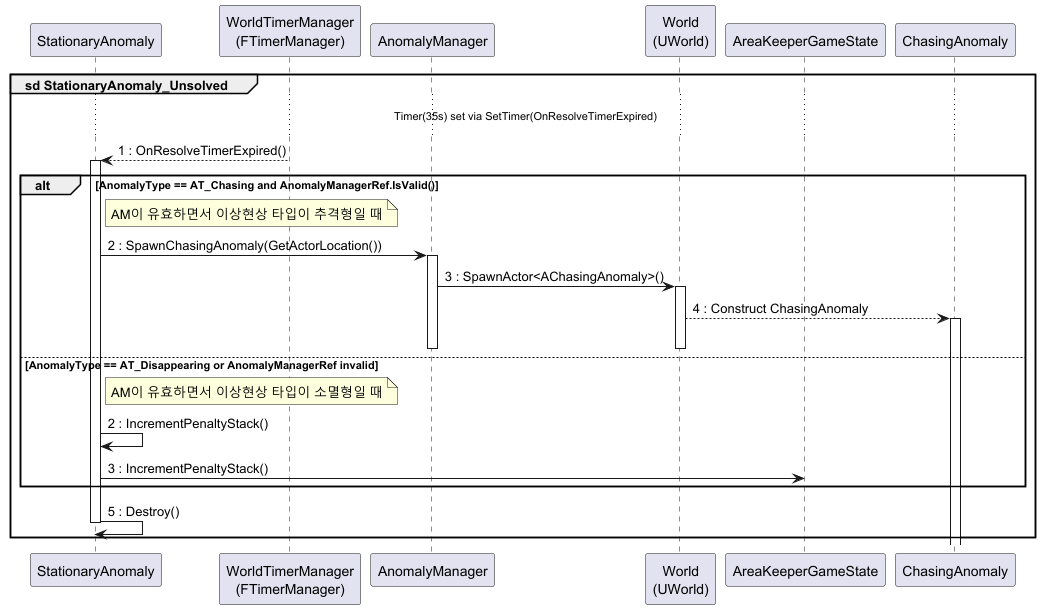

The diagram above was rendered by PlantUML. Its source (embedded in the PNG):
@startuml
group sd StationaryAnomaly_Unsolved

participant "StationaryAnomaly" as SA
participant "WorldTimerManager\n(FTimerManager)" as TM
participant "AnomalyManager" as AM
participant "World\n(UWorld)" as World
participant "AreaKeeperGameState" as GS
participant "ChasingAnomaly" as CA

' Lifespan 타이머 등록 완료 (35초)
... Timer(35s) set via SetTimer(OnResolveTimerExpired) ...

' 35초 경과, 플레이어가 해결하지 못함
TM --> SA: 1 : OnResolveTimerExpired()
activate SA

alt AnomalyType == AT_Chasing and AnomalyManagerRef.IsValid()
    note right of SA
        AM이 유효하면서 이상현상 타입이 추격형일 때
    end note
    ' === 추적형 변이 경로 ===
    SA -> AM: 2 : SpawnChasingAnomaly(GetActorLocation())
    activate AM
    AM -> World: 3 : SpawnActor<AChasingAnomaly>()
    activate World
    World --> CA: 4 : Construct ChasingAnomaly
    activate CA
    deactivate World
    deactivate AM

else AnomalyType == AT_Disappearing or AnomalyManagerRef invalid
    note right of SA
        AM이 유효하면서 이상현상 타입이 소멸형일 때
    end note
    ' === 사라짐 + 패널티 부여 경로 ===
    SA -> SA: 2 : IncrementPenaltyStack()
    SA -> GS: 3 : IncrementPenaltyStack()
end

' --- 공통 처리 ---
SA -> SA: 5 : Destroy()
deactivate SA

end
@enduml